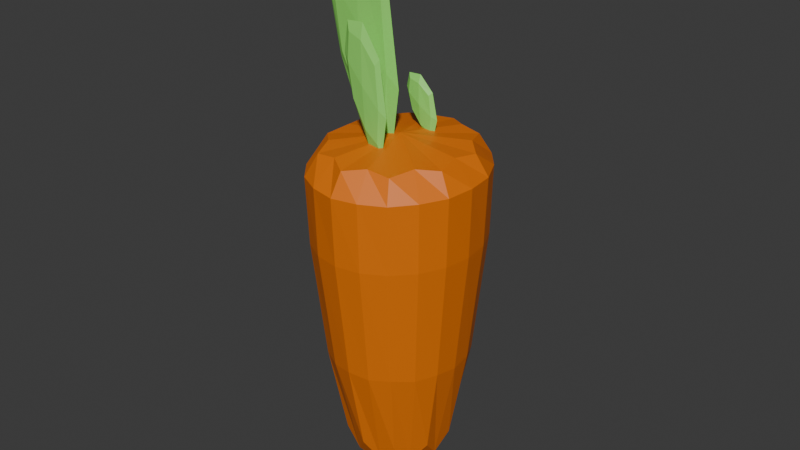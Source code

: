 # Source: Carrot.blend  (saved by Blender 4.1.24; exported with 4.5.12 LTS)
import bpy
from mathutils import Matrix  # noqa: F401  (used for matrix-valued properties, if any)

bpy.ops.wm.read_factory_settings(use_empty=True)
scene = bpy.context.scene
scene.name = 'Scene'

# ---- collections
col_collection = bpy.data.collections.new('Collection'); scene.collection.children.link(col_collection)

# ---- materials (node trees are filled in below, after node groups)
mat_material_001 = bpy.data.materials.new('Material.001')
mat_material_001.use_transparent_shadow = False
mat_material_002 = bpy.data.materials.new('Material.002')
mat_material_002.use_transparent_shadow = False

# ---- material node trees
mat_material_001.use_nodes = True; mat_material_001.node_tree.nodes.clear()
_N = mat_material_001.node_tree.nodes; _L = mat_material_001.node_tree.links
n0 = _N.new('ShaderNodeBsdfPrincipled'); n0.name = 'Principled BSDF'; n0.location = (10, 300)
n0.inputs[0].default_value = (0.802, 0.1801, 0.0, 1.0)
n1 = _N.new('ShaderNodeOutputMaterial'); n1.name = 'Material Output'; n1.location = (300, 300)
_L.new(n0.outputs[0], n1.inputs[0])
n1.is_active_output = True
mat_material_002.use_nodes = True; mat_material_002.node_tree.nodes.clear()
_N = mat_material_002.node_tree.nodes; _L = mat_material_002.node_tree.links
n0 = _N.new('ShaderNodeBsdfPrincipled'); n0.name = 'Principled BSDF'; n0.location = (10, 300)
n0.inputs[0].default_value = (0.2816, 0.8043, 0.1359, 1.0)
n1 = _N.new('ShaderNodeOutputMaterial'); n1.name = 'Material Output'; n1.location = (300, 300)
_L.new(n0.outputs[0], n1.inputs[0])
n1.is_active_output = True

# ---- world
world_world = bpy.data.worlds.new('World'); scene.world = world_world
world_world.use_nodes = True; world_world.node_tree.nodes.clear()
_N = world_world.node_tree.nodes; _L = world_world.node_tree.links
n0 = _N.new('ShaderNodeOutputWorld'); n0.name = 'World Output'; n0.location = (300, 300)
n1 = _N.new('ShaderNodeBackground'); n1.name = 'Background'; n1.location = (10, 300)
n1.inputs[0].default_value = (0.05088, 0.05088, 0.05088, 1.0)
_L.new(n1.outputs[0], n0.inputs[0])
n0.is_active_output = True
world_world.color = (0.05088, 0.05088, 0.05088)
world_world.use_sun_shadow = False
world_world.sun_shadow_jitter_overblur = 0.0

# ---- meshes
me_cylinder_001 = bpy.data.meshes.new('Cylinder.001')
me_cylinder_001.from_pydata([(0.003603, -1.25, -0.4048), (0.003603, 0.9691, -0.5659), (0.2218, -1.244, -0.3272), (0.2979, 0.9691, -0.4575), (0.3566, -1.229, -0.124), (0.4798, 0.9691, -0.1737), (0.3566, -1.209, 0.1272), (0.4798, 0.9691, 0.177), (0.2218, -1.193, 0.3305), (0.2979, 0.9691, 0.4608), (0.003603, -1.187, 0.4081), (0.003603, 0.9691, 0.5692), (-0.2146, -1.193, 0.3305), (-0.2907, 0.9691, 0.4608), (-0.3494, -1.209, 0.1272), (-0.4726, 0.9691, 0.177), (-0.3494, -1.229, -0.124), (-0.4726, 0.9691, -0.1737), (-0.2146, -1.244, -0.3272), (-0.2907, 0.9691, -0.4575), (0.003603, 0.3178, -0.6418), (0.3394, 0.3195, -0.519), (0.547, 0.3241, -0.1972), (0.547, 0.3298, 0.2005), (0.3394, 0.3343, 0.5222), (0.003603, 0.3361, 0.6451), (-0.3322, 0.3343, 0.5222), (-0.5398, 0.3298, 0.2005), (-0.5398, 0.3241, -0.1972), (-0.3322, 0.3195, -0.519), (0.1029, -1.386, -0.3322), (0.1402, 0.9896, -0.4749), (0.003603, 0.8174, -0.6632), (0.2901, -0.5683, -0.4361), (0.2637, -1.375, -0.2047), (0.3612, 0.9896, -0.2929), (0.4672, -0.5556, -0.1656), (0.3251, -1.358, 0.001641), (0.4456, 0.9896, 0.001641), (0.4672, -0.54, 0.1688), (0.2637, -1.341, 0.208), (0.3612, 0.9896, 0.2961), (0.2901, -0.5274, 0.4394), (0.1029, -1.33, 0.3355), (0.1402, 0.9896, 0.4781), (0.003603, -0.5226, 0.5427), (-0.09573, -1.33, 0.3355), (-0.133, 0.9896, 0.4781), (-0.2829, -0.5274, 0.4394), (-0.2565, -1.341, 0.208), (-0.354, 0.9896, 0.2961), (-0.46, -0.54, 0.1688), (-0.3179, -1.358, 0.001641), (-0.4384, 0.9896, 0.001641), (-0.46, -0.5556, -0.1656), (-0.2565, -1.375, -0.2047), (-0.354, 0.9896, -0.2929), (-0.2829, -0.5683, -0.4361), (-0.09573, -1.386, -0.3322), (-0.133, 0.9896, -0.4749), (0.003603, -0.5731, -0.5394), (0.3486, 0.8176, -0.5363), (0.5619, 0.8182, -0.2038), (0.5619, 0.8189, 0.2071), (0.3486, 0.8194, 0.5395), (0.003603, 0.8197, 0.6665), (-0.3414, 0.8194, 0.5395), (-0.5547, 0.8189, 0.2071), (-0.5547, 0.8182, -0.2038), (-0.3414, 0.8176, -0.5363), (-0.1729, 0.3182, -0.6101), (-0.4584, 0.3216, -0.3764), (-0.5675, 0.3269, 0.001641), (-0.4584, 0.3323, 0.3797), (-0.1729, 0.3356, 0.6134), (0.1801, 0.3356, 0.6134), (0.4656, 0.3323, 0.3797), (0.5747, 0.3269, 0.001641), (0.4656, 0.3216, -0.3764), (0.1801, 0.3182, -0.6101), (0.1836, 0.8195, -0.6259), (0.4749, 0.8199, -0.3862), (0.5862, 0.8205, 0.001641), (0.4749, 0.8212, 0.3895), (0.1836, 0.8216, 0.6292), (-0.1764, 0.8216, 0.6292), (-0.4677, 0.8212, 0.3895), (-0.579, 0.8205, 0.001641), (0.003603, 1.045, 0.001641), (-0.4677, 0.8199, -0.3862), (-0.1764, 0.8195, -0.6259), (0.003603, -1.732, 0.001641), (-0.1458, -0.5855, -0.5085), (-0.3874, -0.5764, -0.3136), (-0.4797, -0.5616, 0.001641), (-0.3874, -0.5468, 0.3169), (-0.1458, -0.5376, 0.5118), (0.153, -0.5376, 0.5118), (0.3946, -0.5468, 0.3169), (0.4869, -0.5616, 0.001641), (0.3946, -0.5764, -0.3136), (0.153, -0.5855, -0.5085), (-0.4351, 1.507, 0.05594), (-0.489, 2.347, 0.05396), (-0.4351, 1.507, 0.01518), (-0.489, 2.347, 0.0132), (-0.09102, 0.9858, 0.05396), (-0.118, 1.994, 0.05297), (-0.09102, 0.9858, 0.0132), (-0.118, 1.994, 0.01221), (-0.4656, 1.48, 0.03604), (-0.5012, 1.975, 0.05958), (-0.5368, 2.469, 0.03342), (-0.5012, 1.975, 0.009889), (-0.2586, 1.145, 0.009889), (-0.3079, 2.272, 0.00808), (-0.06531, 1.442, 0.00808), (-0.05165, 0.8102, 0.03342), (-0.07897, 2.074, 0.03242), (-0.06531, 1.442, 0.05777), (-0.2586, 1.145, 0.05958), (-0.3079, 2.272, 0.05777), (-0.5835, 2.075, 0.03507), (-0.2833, 1.708, -0.0003864), (0.01691, 1.342, 0.03258), (-0.2833, 1.708, 0.06804), (-0.2493, 0.9329, 0.03507), (-0.3172, 2.484, 0.03258), (-0.1756, 1.305, 0.2441), (-0.2055, 1.73, 0.2421), (-0.1756, 1.305, 0.2034), (-0.2055, 1.73, 0.2014), (0.01537, 1.04, 0.2421), (0.0004191, 1.551, 0.2411), (0.01537, 1.04, 0.2014), (0.0004191, 1.551, 0.2004), (-0.1925, 1.291, 0.2242), (-0.2123, 1.542, 0.2477), (-0.2321, 1.792, 0.2216), (-0.2123, 1.542, 0.1981), (-0.07765, 1.121, 0.1981), (-0.105, 1.692, 0.1963), (0.02964, 1.271, 0.1963), (0.03722, 0.951, 0.2216), (0.02206, 1.592, 0.2206), (0.02964, 1.271, 0.2459), (-0.07765, 1.121, 0.2477), (-0.105, 1.692, 0.2459), (-0.2579, 1.593, 0.2232), (-0.09132, 1.407, 0.1878), (0.07527, 1.22, 0.2208), (-0.09132, 1.407, 0.2562), (-0.07249, 1.013, 0.2232), (-0.1102, 1.8, 0.2208), (-0.05528, 1.132, -0.1913), (-0.0777, 1.34, -0.1932), (-0.05528, 1.132, -0.232), (-0.0777, 1.34, -0.234), (0.0879, 1.002, -0.1932), (0.07669, 1.253, -0.1942), (0.0879, 1.002, -0.234), (0.07669, 1.253, -0.235), (-0.06798, 1.125, -0.2112), (-0.08279, 1.248, -0.1876), (-0.09761, 1.37, -0.2138), (-0.08279, 1.248, -0.2373), (0.01815, 1.042, -0.2373), (-0.002348, 1.321, -0.2391), (0.0986, 1.115, -0.2391), (0.1043, 0.9586, -0.2138), (0.09292, 1.272, -0.2148), (0.0986, 1.115, -0.1894), (0.01815, 1.042, -0.1876), (-0.002348, 1.321, -0.1894), (-0.117, 1.273, -0.2121), (0.007903, 1.182, -0.2476), (0.1328, 1.091, -0.2146), (0.007903, 1.182, -0.1791), (0.02202, 0.9891, -0.2121), (-0.006215, 1.374, -0.2146)], [], [(20, 32, 80, 79), (32, 1, 31, 80), (80, 31, 3, 61), (79, 80, 61, 21), (21, 61, 81, 78), (61, 3, 35, 81), (81, 35, 5, 62), (78, 81, 62, 22), (22, 62, 82, 77), (62, 5, 38, 82), (82, 38, 7, 63), (77, 82, 63, 23), (23, 63, 83, 76), (63, 7, 41, 83), (83, 41, 9, 64), (76, 83, 64, 24), (24, 64, 84, 75), (64, 9, 44, 84), (84, 44, 11, 65), (75, 84, 65, 25), (25, 65, 85, 74), (65, 11, 47, 85), (85, 47, 13, 66), (74, 85, 66, 26), (26, 66, 86, 73), (66, 13, 50, 86), (86, 50, 15, 67), (73, 86, 67, 27), (27, 67, 87, 72), (67, 15, 53, 87), (87, 53, 17, 68), (72, 87, 68, 28), (3, 31, 88, 35), (1, 59, 88, 31), (19, 56, 88, 59), (17, 53, 88, 56), (15, 50, 88, 53), (13, 47, 88, 50), (11, 44, 88, 47), (9, 41, 88, 44), (7, 38, 88, 41), (5, 35, 88, 38), (28, 68, 89, 71), (68, 17, 56, 89), (89, 56, 19, 69), (71, 89, 69, 29), (29, 69, 90, 70), (69, 19, 59, 90), (90, 59, 1, 32), (70, 90, 32, 20), (0, 30, 91, 58), (2, 34, 91, 30), (4, 37, 91, 34), (6, 40, 91, 37), (8, 43, 91, 40), (10, 46, 91, 43), (12, 49, 91, 46), (14, 52, 91, 49), (16, 55, 91, 52), (18, 58, 91, 55), (18, 57, 92, 58), (57, 29, 70, 92), (92, 70, 20, 60), (58, 92, 60, 0), (16, 54, 93, 55), (54, 28, 71, 93), (93, 71, 29, 57), (55, 93, 57, 18), (14, 51, 94, 52), (51, 27, 72, 94), (94, 72, 28, 54), (52, 94, 54, 16), (12, 48, 95, 49), (48, 26, 73, 95), (95, 73, 27, 51), (49, 95, 51, 14), (10, 45, 96, 46), (45, 25, 74, 96), (96, 74, 26, 48), (46, 96, 48, 12), (8, 42, 97, 43), (42, 24, 75, 97), (97, 75, 25, 45), (43, 97, 45, 10), (6, 39, 98, 40), (39, 23, 76, 98), (98, 76, 24, 42), (40, 98, 42, 8), (4, 36, 99, 37), (36, 22, 77, 99), (99, 77, 23, 39), (37, 99, 39, 6), (2, 33, 100, 34), (33, 21, 78, 100), (100, 78, 22, 36), (34, 100, 36, 4), (0, 60, 101, 30), (60, 20, 79, 101), (101, 79, 21, 33), (30, 101, 33, 2), (102, 111, 122, 110), (111, 103, 112, 122), (122, 112, 105, 113), (110, 122, 113, 104), (104, 113, 123, 114), (113, 105, 115, 123), (123, 115, 109, 116), (114, 123, 116, 108), (108, 116, 124, 117), (116, 109, 118, 124), (124, 118, 107, 119), (117, 124, 119, 106), (106, 119, 125, 120), (119, 107, 121, 125), (125, 121, 103, 111), (120, 125, 111, 102), (104, 114, 126, 110), (114, 108, 117, 126), (126, 117, 106, 120), (110, 126, 120, 102), (109, 115, 127, 118), (115, 105, 112, 127), (127, 112, 103, 121), (118, 127, 121, 107), (128, 137, 148, 136), (137, 129, 138, 148), (148, 138, 131, 139), (136, 148, 139, 130), (130, 139, 149, 140), (139, 131, 141, 149), (149, 141, 135, 142), (140, 149, 142, 134), (134, 142, 150, 143), (142, 135, 144, 150), (150, 144, 133, 145), (143, 150, 145, 132), (132, 145, 151, 146), (145, 133, 147, 151), (151, 147, 129, 137), (146, 151, 137, 128), (130, 140, 152, 136), (140, 134, 143, 152), (152, 143, 132, 146), (136, 152, 146, 128), (135, 141, 153, 144), (141, 131, 138, 153), (153, 138, 129, 147), (144, 153, 147, 133), (154, 163, 174, 162), (163, 155, 164, 174), (174, 164, 157, 165), (162, 174, 165, 156), (156, 165, 175, 166), (165, 157, 167, 175), (175, 167, 161, 168), (166, 175, 168, 160), (160, 168, 176, 169), (168, 161, 170, 176), (176, 170, 159, 171), (169, 176, 171, 158), (158, 171, 177, 172), (171, 159, 173, 177), (177, 173, 155, 163), (172, 177, 163, 154), (156, 166, 178, 162), (166, 160, 169, 178), (178, 169, 158, 172), (162, 178, 172, 154), (161, 167, 179, 170), (167, 157, 164, 179), (179, 164, 155, 173), (170, 179, 173, 159)])
me_cylinder_001.polygons.foreach_set('material_index', [0, 0, 0, 0, 0, 0, 0, 0, 0, 0, 0, 0, 0, 0, 0, 0, 0, 0, 0, 0, 0, 0, 0, 0, 0, 0, 0, 0, 0, 0, 0, 0, 0, 0, 0, 0, 0, 0, 0, 0, 0, 0, 0, 0, 0, 0, 0, 0, 0, 0, 0, 0, 0, 0, 0, 0, 0, 0, 0, 0, 0, 0, 0, 0, 0, 0, 0, 0, 0, 0, 0, 0, 0, 0, 0, 0, 0, 0, 0, 0, 0, 0, 0, 0, 0, 0, 0, 0, 0, 0, 0, 0, 0, 0, 0, 0, 0, 0, 0, 0, 1, 1, 1, 1, 1, 1, 1, 1, 1, 1, 1, 1, 1, 1, 1, 1, 1, 1, 1, 1, 1, 1, 1, 1, 1, 1, 1, 1, 1, 1, 1, 1, 1, 1, 1, 1, 1, 1, 1, 1, 1, 1, 1, 1, 1, 1, 1, 1, 1, 1, 1, 1, 1, 1, 1, 1, 1, 1, 1, 1, 1, 1, 1, 1, 1, 1, 1, 1, 1, 1, 1, 1])
_uv = me_cylinder_001.uv_layers.new(name='UVMap')
_uv.uv.foreach_set('vector', [1.0, 0.9358, 1.0, 0.9679, 0.95, 0.9615, 0.95, 0.8791, 1.0, 0.9679, 1.0, 1.0, 0.95, 1.0, 0.95, 0.9615, 0.95, 0.9615, 0.95, 1.0, 0.9, 1.0, 0.9, 0.9602, 0.95, 0.8791, 0.95, 0.9615, 0.9, 0.9602, 0.9, 0.8739, 0.9, 0.8739, 0.9, 0.9602, 0.85, 0.9602, 0.85, 0.8739, 0.9, 0.9602, 0.9, 1.0, 0.85, 1.0, 0.85, 0.9602, 0.85, 0.9602, 0.85, 1.0, 0.8, 1.0, 0.8, 0.9602, 0.85, 0.8739, 0.85, 0.9602, 0.8, 0.9602, 0.8, 0.8739, 0.8, 0.8739, 0.8, 0.9602, 0.75, 0.9602, 0.75, 0.8739, 0.8, 0.9602, 0.8, 1.0, 0.75, 1.0, 0.75, 0.9602, 0.75, 0.9602, 0.75, 1.0, 0.7, 1.0, 0.7, 0.9602, 0.75, 0.8739, 0.75, 0.9602, 0.7, 0.9602, 0.7, 0.8739, 0.7, 0.8739, 0.7, 0.9602, 0.65, 0.9602, 0.65, 0.8739, 0.7, 0.9602, 0.7, 1.0, 0.65, 1.0, 0.65, 0.9602, 0.65, 0.9602, 0.65, 1.0, 0.6, 1.0, 0.6, 0.9602, 0.65, 0.8739, 0.65, 0.9602, 0.6, 0.9602, 0.6, 0.8739, 0.6, 0.8739, 0.6, 0.9602, 0.55, 0.9602, 0.55, 0.8739, 0.6, 0.9602, 0.6, 1.0, 0.55, 1.0, 0.55, 0.9602, 0.55, 0.9602, 0.55, 1.0, 0.5, 1.0, 0.5, 0.9602, 0.55, 0.8739, 0.55, 0.9602, 0.5, 0.9602, 0.5, 0.8739, 0.5, 0.8739, 0.5, 0.9602, 0.45, 0.9602, 0.45, 0.8739, 0.5, 0.9602, 0.5, 1.0, 0.45, 1.0, 0.45, 0.9602, 0.45, 0.9602, 0.45, 1.0, 0.4, 1.0, 0.4, 0.9602, 0.45, 0.8739, 0.45, 0.9602, 0.4, 0.9602, 0.4, 0.8739, 0.4, 0.8739, 0.4, 0.9602, 0.35, 0.9602, 0.35, 0.8739, 0.4, 0.9602, 0.4, 1.0, 0.35, 1.0, 0.35, 0.9602, 0.35, 0.9602, 0.35, 1.0, 0.3, 1.0, 0.3, 0.9602, 0.35, 0.8739, 0.35, 0.9602, 0.3, 0.9602, 0.3, 0.8739, 0.3, 0.8739, 0.3, 0.9602, 0.25, 0.9602, 0.25, 0.8739, 0.3, 0.9602, 0.3, 1.0, 0.25, 1.0, 0.25, 0.9602, 0.25, 0.9602, 0.25, 1.0, 0.2, 1.0, 0.2, 0.9602, 0.25, 0.8739, 0.25, 0.9602, 0.2, 0.9602, 0.2, 0.8739, 0.3911, 0.4442, 0.3205, 0.4671, 0.25, 0.25, 0.4347, 0.3842, 0.25, 0.49, 0.1795, 0.4671, 0.25, 0.25, 0.3205, 0.4671, 0.1089, 0.4442, 0.06534, 0.3842, 0.25, 0.25, 0.1795, 0.4671, 0.02175, 0.3242, 0.02175, 0.25, 0.25, 0.25, 0.06534, 0.3842, 0.02175, 0.1758, 0.06534, 0.1158, 0.25, 0.25, 0.02175, 0.25, 0.1089, 0.05584, 0.1795, 0.03292, 0.25, 0.25, 0.06534, 0.1158, 0.25, 0.01, 0.3205, 0.03292, 0.25, 0.25, 0.1795, 0.03292, 0.3911, 0.05584, 0.4347, 0.1158, 0.25, 0.25, 0.3205, 0.03292, 0.4783, 0.1758, 0.4783, 0.25, 0.25, 0.25, 0.4347, 0.1158, 0.4783, 0.3242, 0.4347, 0.3842, 0.25, 0.25, 0.4783, 0.25, 0.2, 0.8739, 0.2, 0.9602, 0.15, 0.9602, 0.15, 0.8739, 0.2, 0.9602, 0.2, 1.0, 0.15, 1.0, 0.15, 0.9602, 0.15, 0.9602, 0.15, 1.0, 0.1, 1.0, 0.1, 0.9602, 0.15, 0.8739, 0.15, 0.9602, 0.1, 0.9602, 0.1, 0.8739, 0.1, 0.8739, 0.1, 0.9602, 0.05, 0.9615, 0.05, 0.8791, 0.1, 0.9602, 0.1, 1.0, 0.05, 1.0, 0.05, 0.9615, 0.05, 0.9615, 0.05, 1.0, -7.451e-08, 1.0, -7.451e-08, 0.9679, 0.05, 0.8791, 0.05, 0.9615, -7.451e-08, 0.9679, -7.451e-08, 0.9358, 0.75, 0.49, 0.8205, 0.4671, 0.75, 0.25, 0.6795, 0.4671, 0.8911, 0.4442, 0.9347, 0.3842, 0.75, 0.25, 0.8205, 0.4671, 0.9783, 0.3242, 0.9783, 0.25, 0.75, 0.25, 0.9347, 0.3842, 0.9783, 0.1758, 0.9347, 0.1158, 0.75, 0.25, 0.9783, 0.25, 0.8911, 0.05584, 0.8205, 0.03292, 0.75, 0.25, 0.9347, 0.1158, 0.75, 0.01, 0.6795, 0.03292, 0.75, 0.25, 0.8205, 0.03292, 0.6089, 0.05584, 0.5653, 0.1158, 0.75, 0.25, 0.6795, 0.03292, 0.5217, 0.1758, 0.5217, 0.25, 0.75, 0.25, 0.5653, 0.1158, 0.5217, 0.3242, 0.5653, 0.3842, 0.75, 0.25, 0.5217, 0.25, 0.6089, 0.4442, 0.6795, 0.4671, 0.75, 0.25, 0.5653, 0.3842, 0.1, 0.5, 0.1, 0.7102, 0.05, 0.7115, 0.05, 0.5, 0.1, 0.7102, 0.1, 0.8739, 0.05, 0.8791, 0.05, 0.7115, 0.05, 0.7115, 0.05, 0.8791, -7.451e-08, 0.9358, -7.451e-08, 0.7179, 0.05, 0.5, 0.05, 0.7115, -7.451e-08, 0.7179, -7.451e-08, 0.5, 0.2, 0.5, 0.2, 0.7102, 0.15, 0.7102, 0.15, 0.5, 0.2, 0.7102, 0.2, 0.8739, 0.15, 0.8739, 0.15, 0.7102, 0.15, 0.7102, 0.15, 0.8739, 0.1, 0.8739, 0.1, 0.7102, 0.15, 0.5, 0.15, 0.7102, 0.1, 0.7102, 0.1, 0.5, 0.3, 0.5, 0.3, 0.7102, 0.25, 0.7102, 0.25, 0.5, 0.3, 0.7102, 0.3, 0.8739, 0.25, 0.8739, 0.25, 0.7102, 0.25, 0.7102, 0.25, 0.8739, 0.2, 0.8739, 0.2, 0.7102, 0.25, 0.5, 0.25, 0.7102, 0.2, 0.7102, 0.2, 0.5, 0.4, 0.5, 0.4, 0.7102, 0.35, 0.7102, 0.35, 0.5, 0.4, 0.7102, 0.4, 0.8739, 0.35, 0.8739, 0.35, 0.7102, 0.35, 0.7102, 0.35, 0.8739, 0.3, 0.8739, 0.3, 0.7102, 0.35, 0.5, 0.35, 0.7102, 0.3, 0.7102, 0.3, 0.5, 0.5, 0.5, 0.5, 0.7102, 0.45, 0.7102, 0.45, 0.5, 0.5, 0.7102, 0.5, 0.8739, 0.45, 0.8739, 0.45, 0.7102, 0.45, 0.7102, 0.45, 0.8739, 0.4, 0.8739, 0.4, 0.7102, 0.45, 0.5, 0.45, 0.7102, 0.4, 0.7102, 0.4, 0.5, 0.6, 0.5, 0.6, 0.7102, 0.55, 0.7102, 0.55, 0.5, 0.6, 0.7102, 0.6, 0.8739, 0.55, 0.8739, 0.55, 0.7102, 0.55, 0.7102, 0.55, 0.8739, 0.5, 0.8739, 0.5, 0.7102, 0.55, 0.5, 0.55, 0.7102, 0.5, 0.7102, 0.5, 0.5, 0.7, 0.5, 0.7, 0.7102, 0.65, 0.7102, 0.65, 0.5, 0.7, 0.7102, 0.7, 0.8739, 0.65, 0.8739, 0.65, 0.7102, 0.65, 0.7102, 0.65, 0.8739, 0.6, 0.8739, 0.6, 0.7102, 0.65, 0.5, 0.65, 0.7102, 0.6, 0.7102, 0.6, 0.5, 0.8, 0.5, 0.8, 0.7102, 0.75, 0.7102, 0.75, 0.5, 0.8, 0.7102, 0.8, 0.8739, 0.75, 0.8739, 0.75, 0.7102, 0.75, 0.7102, 0.75, 0.8739, 0.7, 0.8739, 0.7, 0.7102, 0.75, 0.5, 0.75, 0.7102, 0.7, 0.7102, 0.7, 0.5, 0.9, 0.5, 0.9, 0.7102, 0.85, 0.7102, 0.85, 0.5, 0.9, 0.7102, 0.9, 0.8739, 0.85, 0.8739, 0.85, 0.7102, 0.85, 0.7102, 0.85, 0.8739, 0.8, 0.8739, 0.8, 0.7102, 0.85, 0.5, 0.85, 0.7102, 0.8, 0.7102, 0.8, 0.5, 1.0, 0.5, 1.0, 0.7179, 0.95, 0.7115, 0.95, 0.5, 1.0, 0.7179, 1.0, 0.9358, 0.95, 0.8791, 0.95, 0.7115, 0.95, 0.7115, 0.95, 0.8791, 0.9, 0.8739, 0.9, 0.7102, 0.95, 0.5, 0.95, 0.7115, 0.9, 0.7102, 0.9, 0.5, 0.375, 0.0, 0.5, 0.0, 0.5, 0.125, 0.375, 0.125, 0.5, 0.0, 0.625, 0.0, 0.625, 0.125, 0.5, 0.125, 0.5, 0.125, 0.625, 0.125, 0.625, 0.25, 0.5, 0.25, 0.375, 0.125, 0.5, 0.125, 0.5, 0.25, 0.375, 0.25, 0.375, 0.25, 0.5, 0.25, 0.5, 0.375, 0.375, 0.375, 0.5, 0.25, 0.625, 0.25, 0.625, 0.375, 0.5, 0.375, 0.5, 0.375, 0.625, 0.375, 0.625, 0.5, 0.5, 0.5, 0.375, 0.375, 0.5, 0.375, 0.5, 0.5, 0.375, 0.5, 0.375, 0.5, 0.5, 0.5, 0.5, 0.625, 0.375, 0.625, 0.5, 0.5, 0.625, 0.5, 0.625, 0.625, 0.5, 0.625, 0.5, 0.625, 0.625, 0.625, 0.625, 0.75, 0.5, 0.75, 0.375, 0.625, 0.5, 0.625, 0.5, 0.75, 0.375, 0.75, 0.375, 0.75, 0.5, 0.75, 0.5, 0.875, 0.375, 0.875, 0.5, 0.75, 0.625, 0.75, 0.625, 0.875, 0.5, 0.875, 0.5, 0.875, 0.625, 0.875, 0.625, 1.0, 0.5, 1.0, 0.375, 0.875, 0.5, 0.875, 0.5, 1.0, 0.375, 1.0, 0.125, 0.5, 0.25, 0.5, 0.25, 0.625, 0.125, 0.625, 0.25, 0.5, 0.375, 0.5, 0.375, 0.625, 0.25, 0.625, 0.25, 0.625, 0.375, 0.625, 0.375, 0.75, 0.25, 0.75, 0.125, 0.625, 0.25, 0.625, 0.25, 0.75, 0.125, 0.75, 0.625, 0.5, 0.75, 0.5, 0.75, 0.625, 0.625, 0.625, 0.75, 0.5, 0.875, 0.5, 0.875, 0.625, 0.75, 0.625, 0.75, 0.625, 0.875, 0.625, 0.875, 0.75, 0.75, 0.75, 0.625, 0.625, 0.75, 0.625, 0.75, 0.75, 0.625, 0.75, 0.375, 0.0, 0.5, 0.0, 0.5, 0.125, 0.375, 0.125, 0.5, 0.0, 0.625, 0.0, 0.625, 0.125, 0.5, 0.125, 0.5, 0.125, 0.625, 0.125, 0.625, 0.25, 0.5, 0.25, 0.375, 0.125, 0.5, 0.125, 0.5, 0.25, 0.375, 0.25, 0.375, 0.25, 0.5, 0.25, 0.5, 0.375, 0.375, 0.375, 0.5, 0.25, 0.625, 0.25, 0.625, 0.375, 0.5, 0.375, 0.5, 0.375, 0.625, 0.375, 0.625, 0.5, 0.5, 0.5, 0.375, 0.375, 0.5, 0.375, 0.5, 0.5, 0.375, 0.5, 0.375, 0.5, 0.5, 0.5, 0.5, 0.625, 0.375, 0.625, 0.5, 0.5, 0.625, 0.5, 0.625, 0.625, 0.5, 0.625, 0.5, 0.625, 0.625, 0.625, 0.625, 0.75, 0.5, 0.75, 0.375, 0.625, 0.5, 0.625, 0.5, 0.75, 0.375, 0.75, 0.375, 0.75, 0.5, 0.75, 0.5, 0.875, 0.375, 0.875, 0.5, 0.75, 0.625, 0.75, 0.625, 0.875, 0.5, 0.875, 0.5, 0.875, 0.625, 0.875, 0.625, 1.0, 0.5, 1.0, 0.375, 0.875, 0.5, 0.875, 0.5, 1.0, 0.375, 1.0, 0.125, 0.5, 0.25, 0.5, 0.25, 0.625, 0.125, 0.625, 0.25, 0.5, 0.375, 0.5, 0.375, 0.625, 0.25, 0.625, 0.25, 0.625, 0.375, 0.625, 0.375, 0.75, 0.25, 0.75, 0.125, 0.625, 0.25, 0.625, 0.25, 0.75, 0.125, 0.75, 0.625, 0.5, 0.75, 0.5, 0.75, 0.625, 0.625, 0.625, 0.75, 0.5, 0.875, 0.5, 0.875, 0.625, 0.75, 0.625, 0.75, 0.625, 0.875, 0.625, 0.875, 0.75, 0.75, 0.75, 0.625, 0.625, 0.75, 0.625, 0.75, 0.75, 0.625, 0.75, 0.375, 0.0, 0.5, 0.0, 0.5, 0.125, 0.375, 0.125, 0.5, 0.0, 0.625, 0.0, 0.625, 0.125, 0.5, 0.125, 0.5, 0.125, 0.625, 0.125, 0.625, 0.25, 0.5, 0.25, 0.375, 0.125, 0.5, 0.125, 0.5, 0.25, 0.375, 0.25, 0.375, 0.25, 0.5, 0.25, 0.5, 0.375, 0.375, 0.375, 0.5, 0.25, 0.625, 0.25, 0.625, 0.375, 0.5, 0.375, 0.5, 0.375, 0.625, 0.375, 0.625, 0.5, 0.5, 0.5, 0.375, 0.375, 0.5, 0.375, 0.5, 0.5, 0.375, 0.5, 0.375, 0.5, 0.5, 0.5, 0.5, 0.625, 0.375, 0.625, 0.5, 0.5, 0.625, 0.5, 0.625, 0.625, 0.5, 0.625, 0.5, 0.625, 0.625, 0.625, 0.625, 0.75, 0.5, 0.75, 0.375, 0.625, 0.5, 0.625, 0.5, 0.75, 0.375, 0.75, 0.375, 0.75, 0.5, 0.75, 0.5, 0.875, 0.375, 0.875, 0.5, 0.75, 0.625, 0.75, 0.625, 0.875, 0.5, 0.875, 0.5, 0.875, 0.625, 0.875, 0.625, 1.0, 0.5, 1.0, 0.375, 0.875, 0.5, 0.875, 0.5, 1.0, 0.375, 1.0, 0.125, 0.5, 0.25, 0.5, 0.25, 0.625, 0.125, 0.625, 0.25, 0.5, 0.375, 0.5, 0.375, 0.625, 0.25, 0.625, 0.25, 0.625, 0.375, 0.625, 0.375, 0.75, 0.25, 0.75, 0.125, 0.625, 0.25, 0.625, 0.25, 0.75, 0.125, 0.75, 0.625, 0.5, 0.75, 0.5, 0.75, 0.625, 0.625, 0.625, 0.75, 0.5, 0.875, 0.5, 0.875, 0.625, 0.75, 0.625, 0.75, 0.625, 0.875, 0.625, 0.875, 0.75, 0.75, 0.75, 0.625, 0.625, 0.75, 0.625, 0.75, 0.75, 0.625, 0.75])
me_cylinder_001.materials.append(mat_material_001)
me_cylinder_001.materials.append(mat_material_002)
me_cylinder_001.update()

# ---- objects
ob_cylinder = bpy.data.objects.new('Cylinder', me_cylinder_001)

# ---- transforms, parenting, visibility, modifiers, constraints
ob_cylinder.location = (0.05093, 0.007064, 2.169)
ob_cylinder.rotation_euler = (1.571, -0.0, 0.0)

# ---- collection membership
col_collection.objects.link(ob_cylinder)

# ---- scene / render settings (as saved in the file)
scene.frame_start = 1; scene.frame_end = 250; scene.frame_set(1)
scene.render.engine = 'BLENDER_EEVEE_NEXT'
scene.cycles.sampling_pattern = 'TABULATED_SOBOL'
scene.eevee.ray_tracing_options.trace_max_roughness = 0.0
bpy.context.view_layer.update()

# ---- added for rendering (the .blend has no active camera and no usable light): camera, sun
cam_auto = bpy.data.cameras.new('AutoCamera')
cam_auto.lens = 50.0
cam_auto.sensor_width = 36.0
cam_auto.clip_end = 1000.0
ob_auto_camera = bpy.data.objects.new('AutoCamera', cam_auto)
scene.collection.objects.link(ob_auto_camera)
ob_auto_camera.location = (4.28326, -5.07176, 5.93014)
ob_auto_camera.rotation_euler = (1.09748, -7.21219e-08, 0.694738)
scene.camera = ob_auto_camera
light_auto_sun = bpy.data.lights.new('AutoSun', 'SUN')
light_auto_sun.energy = 3.0
light_auto_sun.angle = 0.0523599
ob_auto_sun = bpy.data.objects.new('AutoSun', light_auto_sun)
scene.collection.objects.link(ob_auto_sun)
ob_auto_sun.rotation_euler = (0.872665, 0.174533, 0.523599)
bpy.context.view_layer.update()
